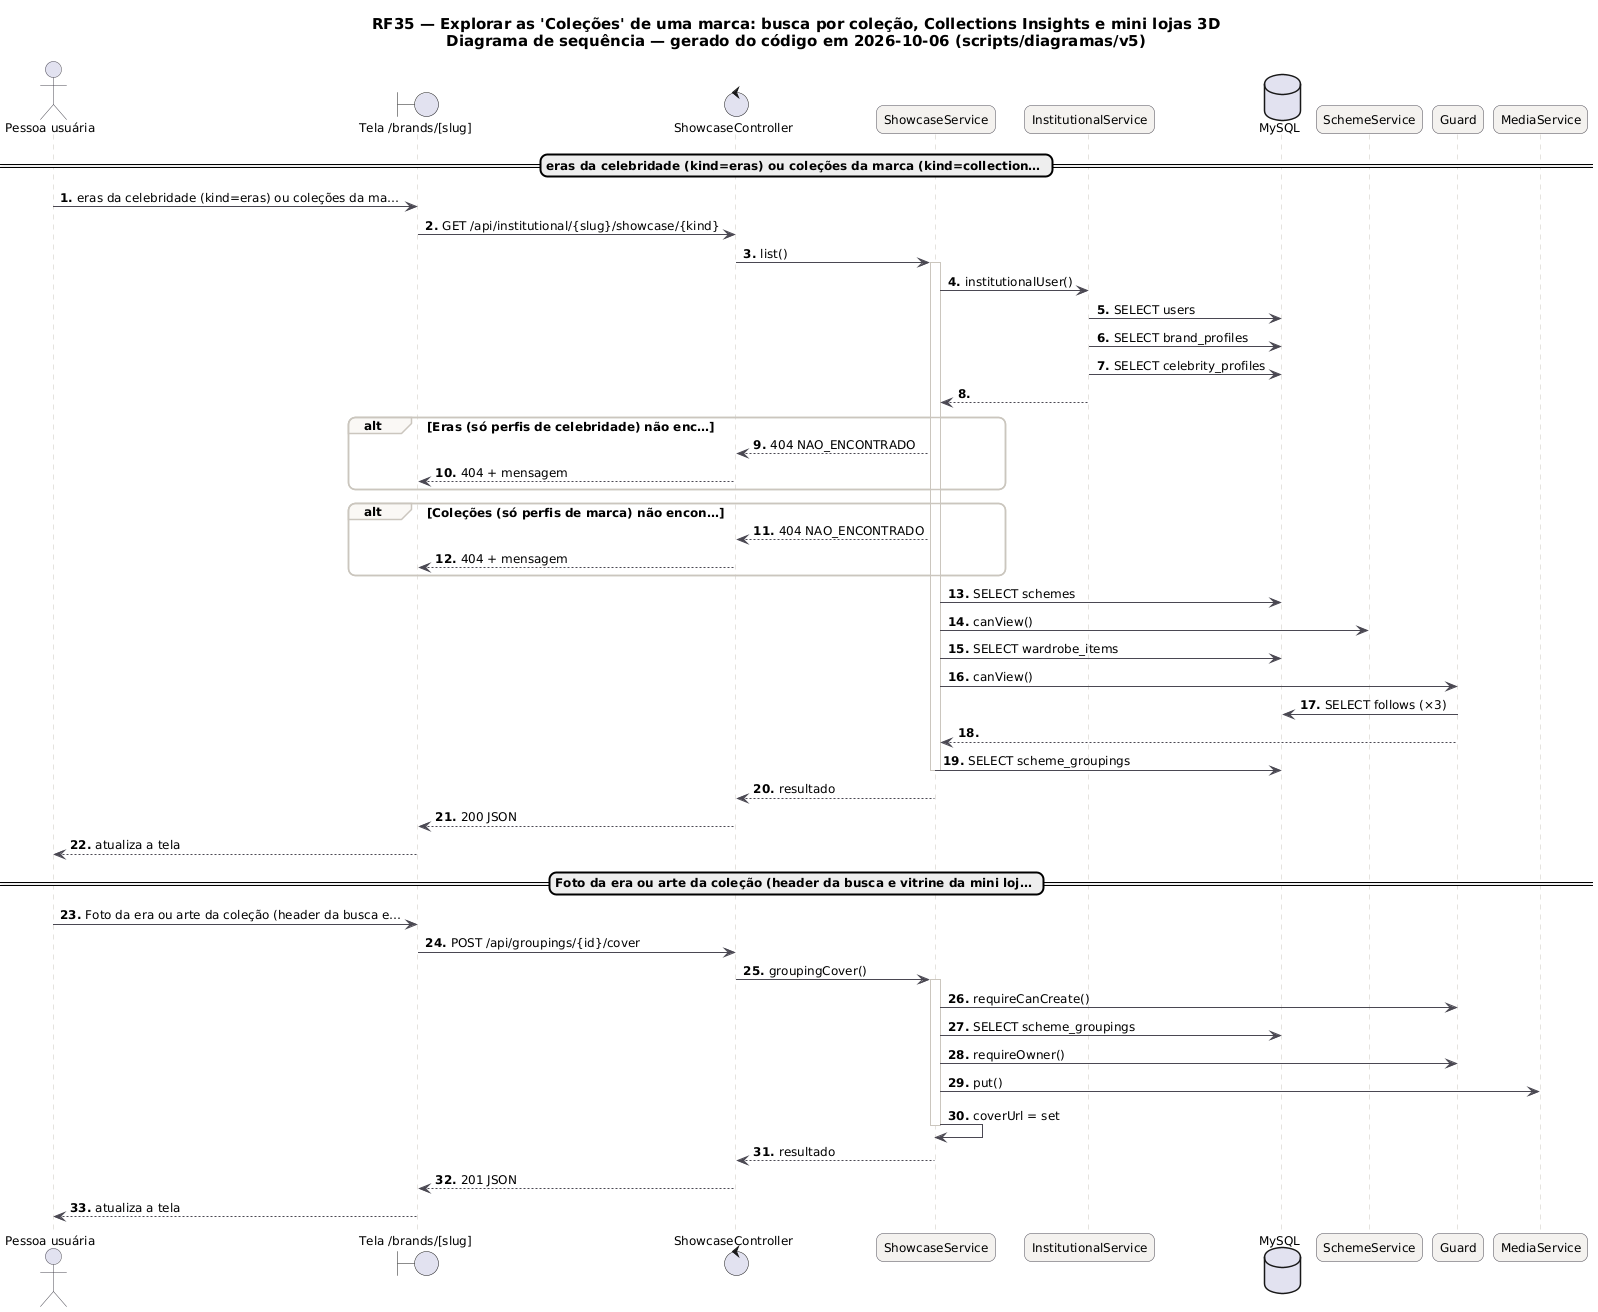

The diagram above was rendered by PlantUML. Its source (embedded in the PNG):
@startuml RF35_Sequencia
skinparam backgroundColor #FFFFFF
skinparam shadowing false
skinparam defaultFontName "DejaVu Sans"
skinparam defaultFontSize 12
skinparam titleFontSize 15
skinparam roundcorner 14
skinparam ArrowColor #52606D
skinparam note {
  BackgroundColor #FFFDEB
  BorderColor #D8CE78
  FontColor #554F24
}
skinparam sequence {
  ArrowColor #4A4852
  LifeLineBorderColor #CBC6BE
  ParticipantBackgroundColor #F4F2EF
  ParticipantBorderColor #4A4852
  ActorBorderColor #4A4852
  GroupBorderColor #CBC6BE
  GroupBackgroundColor #FAF8F5
}
autonumber "<b>0."
title RF35 — Explorar as 'Coleções' de uma marca: busca por coleção, Collections Insights e mini lojas 3D\nDiagrama de sequência — gerado do código em 2026-10-06 (scripts/diagramas/v5)

actor "Pessoa usuária" as U
boundary "Tela /brands/[slug]" as P
control "ShowcaseController" as ShowcaseController
participant "ShowcaseService" as ShowcaseService
participant "InstitutionalService" as InstitutionalService
database "MySQL" as DB_MySQL
participant "SchemeService" as SchemeService
participant "Guard" as Guard
participant "MediaService" as MediaService
== eras da celebridade (kind=eras) ou coleções da marca (kind=collection… ==
U -> P : eras da celebridade (kind=eras) ou coleções da ma…
P -> ShowcaseController : GET /api/institutional/{slug}/showcase/{kind}
ShowcaseController -> ShowcaseService : list()
activate ShowcaseService
ShowcaseService -> InstitutionalService : institutionalUser()
InstitutionalService -> DB_MySQL : SELECT users
InstitutionalService -> DB_MySQL : SELECT brand_profiles
InstitutionalService -> DB_MySQL : SELECT celebrity_profiles
InstitutionalService --> ShowcaseService
alt Eras (só perfis de celebridade) não enc…
ShowcaseService --> ShowcaseController : 404 NAO_ENCONTRADO
ShowcaseController --> P : 404 + mensagem
end
alt Coleções (só perfis de marca) não encon…
ShowcaseService --> ShowcaseController : 404 NAO_ENCONTRADO
ShowcaseController --> P : 404 + mensagem
end
ShowcaseService -> DB_MySQL : SELECT schemes
ShowcaseService -> SchemeService : canView()
ShowcaseService -> DB_MySQL : SELECT wardrobe_items
ShowcaseService -> Guard : canView()
Guard -> DB_MySQL : SELECT follows (×3)
Guard --> ShowcaseService
ShowcaseService -> DB_MySQL : SELECT scheme_groupings
deactivate ShowcaseService
ShowcaseService --> ShowcaseController : resultado
ShowcaseController --> P : 200 JSON
P --> U : atualiza a tela
== Foto da era ou arte da coleção (header da busca e vitrine da mini loj… ==
U -> P : Foto da era ou arte da coleção (header da busca e…
P -> ShowcaseController : POST /api/groupings/{id}/cover
ShowcaseController -> ShowcaseService : groupingCover()
activate ShowcaseService
ShowcaseService -> Guard : requireCanCreate()
ShowcaseService -> DB_MySQL : SELECT scheme_groupings
ShowcaseService -> Guard : requireOwner()
ShowcaseService -> MediaService : put()
ShowcaseService -> ShowcaseService : coverUrl = set
deactivate ShowcaseService
ShowcaseService --> ShowcaseController : resultado
ShowcaseController --> P : 201 JSON
P --> U : atualiza a tela
@enduml